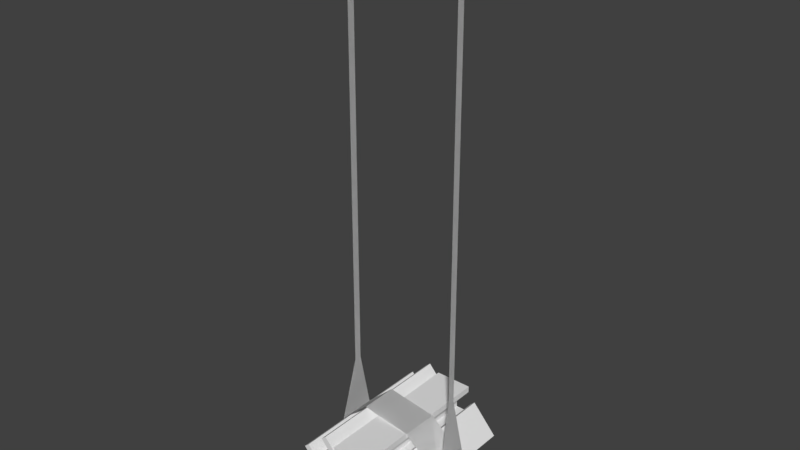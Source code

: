 # Source: ConstructionPlatform.blend  (saved by Blender 2.77.0; exported with 4.5.12 LTS)
import bpy
from mathutils import Matrix  # noqa: F401  (used for matrix-valued properties, if any)

bpy.ops.wm.read_factory_settings(use_empty=True)
scene = bpy.context.scene
scene.name = 'Scene'

# ---- collections
col_collection_1 = bpy.data.collections.new('Collection 1'); scene.collection.children.link(col_collection_1)

# ---- materials (node trees are filled in below, after node groups)
mat_constructionbeam = bpy.data.materials.new('ConstructionBeam')
mat_constructionbeam.alpha_threshold = 0.0
mat_constructionbeam.use_transparent_shadow = False
mat_constructionbeam.roughness = 0.5
mat_belt = bpy.data.materials.new('Belt')
mat_belt.alpha_threshold = 0.0
mat_belt.use_transparent_shadow = False
mat_belt.roughness = 0.5

# ---- material node trees

# ---- world
world_world = bpy.data.worlds.new('World'); scene.world = world_world
world_world.color = (0.05088, 0.05088, 0.05088)
world_world.use_sun_shadow = False
world_world.sun_shadow_jitter_overblur = 0.0
world_world.cycles.sampling_method = 'MANUAL'

# ---- meshes
me_constructionplatform = bpy.data.meshes.new('ConstructionPlatform')
me_constructionplatform.from_pydata([(9.83, -29.44, 4.529), (9.83, 27.89, 4.51), (-4.221, -29.44, 4.529), (-4.221, 27.89, 4.51), (9.83, 27.89, 2.097), (0.8979, 27.89, -6.61), (-4.221, -29.44, -6.59), (-4.221, 27.89, -6.61), (9.83, 27.89, -6.61), (0.8979, -29.44, -6.59), (4.711, 27.89, -6.61), (4.711, 27.89, 2.097), (4.711, -29.44, 2.117), (4.711, -29.44, -6.59), (4.711, 27.89, -6.61), (0.8979, -29.44, -6.59), (0.8979, 27.89, 2.097), (0.8979, 27.89, -6.61), (4.711, -29.44, -6.59), (9.83, -29.44, -6.59), (-4.221, -29.45, -9.003), (9.83, -29.44, 2.117), (-4.221, -29.44, 2.117), (-4.221, 27.89, 2.097), (-4.221, 27.89, -9.022), (9.83, -29.45, -9.003), (0.8979, -29.44, 2.117), (9.83, 27.89, -9.022), (-18.96, -28.77, -2.784), (-18.94, 28.56, -2.771), (-9.656, -28.77, -13.32), (-9.642, 28.56, -13.3), (-17.14, 28.56, -1.174), (-4.697, 28.56, -2.103), (-1.323, -28.78, -5.953), (-1.308, 28.56, -5.94), (-10.61, 28.56, 4.591), (-4.712, -28.78, -2.117), (-7.222, 28.56, 0.7542), (-13.75, 28.56, -5.011), (-13.76, -28.77, -5.024), (-7.237, -28.78, 0.7411), (-7.222, 28.56, 0.7542), (-4.712, -28.78, -2.116), (-11.22, 28.56, -7.868), (-4.697, 28.56, -2.103), (-7.237, -28.78, 0.7411), (-10.63, -28.78, 4.578), (0.4852, -28.78, -4.356), (-17.15, -28.77, -1.187), (-7.848, -28.77, -11.72), (-7.834, 28.56, -11.7), (0.5, 28.56, -4.343), (-8.818, -28.78, 6.175), (-11.24, -28.77, -7.881), (-8.803, 28.56, 6.188), (2.067, -28.77, -10.88), (2.082, 28.56, -10.87), (11.37, -28.77, -21.41), (11.38, 28.56, -21.4), (3.89, 28.56, -9.273), (16.33, 28.56, -10.2), (19.7, -28.78, -14.05), (19.72, 28.56, -14.04), (10.42, 28.56, -3.509), (16.31, -28.78, -10.22), (13.8, 28.56, -7.345), (7.279, 28.56, -13.11), (7.264, -28.77, -13.12), (13.79, -28.78, -7.358), (13.8, 28.56, -7.345), (16.31, -28.78, -10.22), (9.804, 28.56, -15.97), (16.33, 28.56, -10.2), (13.79, -28.78, -7.358), (10.4, -28.78, -3.522), (21.51, -28.78, -12.46), (3.875, -28.77, -9.286), (13.18, -28.77, -19.82), (13.19, 28.56, -19.8), (21.53, 28.56, -12.44), (12.21, -28.78, -1.924), (9.789, -28.77, -15.98), (12.22, 28.56, -1.911), (0.8105, -28.95, -22.34), (0.791, 28.38, -22.34), (-1.333, -28.95, -8.451), (-1.353, 28.38, -8.454), (-1.593, 28.38, -22.71), (-11.56, 28.38, -15.21), (-12.32, -28.95, -10.15), (-12.34, 28.38, -10.15), (-10.2, 28.38, -24.04), (-11.54, -28.95, -15.21), (-10.98, 28.38, -18.98), (-2.374, 28.38, -17.65), (-2.355, -28.95, -17.65), (-10.96, -28.95, -18.97), (-10.98, 28.38, -18.98), (-11.54, -28.95, -15.21), (-2.956, 28.38, -13.88), (-11.56, 28.38, -15.21), (-10.96, -28.95, -18.97), (-10.18, -28.95, -24.03), (-14.71, -28.95, -10.52), (-1.574, -28.95, -22.71), (-3.718, -28.95, -8.819), (-3.737, 28.38, -8.822), (-14.73, 28.38, -10.52), (-12.56, -28.95, -24.4), (-2.937, -28.95, -13.88), (-12.58, 28.38, -24.41), (-9.443, -7.25, 6.281), (10.27, -8.356, 4.545), (-9.314, 6.799, 6.281), (10.39, 5.693, 4.545), (21.45, -4.234, -11.7), (21.58, 9.815, -11.7), (-20.27, -7.288, -3.894), (-20.14, 6.761, -3.894), (-14.54, -6.075, -25.45), (-14.41, 7.974, -25.45), (20.54, -3.75, -21.88), (20.67, 10.3, -21.88), (21.45, -4.234, -11.7), (21.58, 9.815, -11.7), (-20.27, -7.288, -3.894), (-20.14, 6.761, -3.894), (21.45, 0.2437, 17.38), (21.58, 2.851, 17.38), (-20.27, -0.3231, 18.1), (-20.14, 2.284, 18.1), (21.45, 0.2437, 182.1), (21.58, 2.851, 182.1), (-20.27, -0.3231, 184.0), (-20.14, 2.284, 184.0), (-9.443, -7.25, 6.281), (10.27, -8.356, 4.545), (-9.314, 6.799, 6.281), (10.39, 5.693, 4.545), (21.45, -4.234, -11.7), (21.58, 9.815, -11.7), (-20.27, -7.288, -3.894), (-20.14, 6.761, -3.894), (-14.54, -6.075, -25.45), (-14.41, 7.974, -25.45), (20.54, -3.75, -21.88), (20.67, 10.3, -21.88), (21.45, -4.234, -11.7), (21.58, 9.815, -11.7), (-20.27, -7.288, -3.894), (-20.14, 6.761, -3.894), (21.45, 0.2437, 17.38), (21.58, 2.851, 17.38), (-20.27, -0.3231, 18.1), (-20.14, 2.284, 18.1), (21.45, 0.2437, 182.1), (21.58, 2.851, 182.1), (-20.27, -0.3231, 184.0), (-20.14, 2.284, 184.0)], [], [(11, 16, 3, 1), (3, 2, 0, 1), (1, 0, 21, 4), (11, 12, 13, 10), (4, 21, 12, 11), (7, 6, 9, 5), (25, 27, 8, 19), (0, 12, 21), (3, 16, 23), (15, 13, 12, 26), (26, 12, 0, 2), (16, 11, 10, 17), (1, 4, 11), (2, 22, 26), (18, 9, 20, 25), (19, 8, 14, 18), (27, 14, 8), (20, 9, 6), (5, 14, 27, 24), (25, 19, 18), (24, 7, 5), (6, 7, 24, 20), (3, 23, 22, 2), (17, 15, 26, 16), (26, 22, 23, 16), (27, 25, 20, 24), (39, 44, 31, 29), (31, 30, 28, 29), (29, 28, 49, 32), (39, 40, 41, 38), (32, 49, 40, 39), (35, 34, 37, 33), (53, 55, 36, 47), (28, 40, 49), (31, 44, 51), (43, 41, 40, 54), (54, 40, 28, 30), (44, 39, 38, 45), (29, 32, 39), (30, 50, 54), (46, 37, 48, 53), (47, 36, 42, 46), (55, 42, 36), (48, 37, 34), (33, 42, 55, 52), (53, 47, 46), (52, 35, 33), (34, 35, 52, 48), (31, 51, 50, 30), (45, 43, 54, 44), (54, 50, 51, 44), (55, 53, 48, 52), (67, 72, 59, 57), (59, 58, 56, 57), (57, 56, 77, 60), (67, 68, 69, 66), (60, 77, 68, 67), (63, 62, 65, 61), (81, 83, 64, 75), (56, 68, 77), (59, 72, 79), (71, 69, 68, 82), (82, 68, 56, 58), (72, 67, 66, 73), (57, 60, 67), (58, 78, 82), (74, 65, 76, 81), (75, 64, 70, 74), (83, 70, 64), (76, 65, 62), (61, 70, 83, 80), (81, 75, 74), (80, 63, 61), (62, 63, 80, 76), (59, 79, 78, 58), (73, 71, 82, 72), (82, 78, 79, 72), (83, 81, 76, 80), (95, 100, 87, 85), (87, 86, 84, 85), (85, 84, 105, 88), (95, 96, 97, 94), (88, 105, 96, 95), (91, 90, 93, 89), (109, 111, 92, 103), (84, 96, 105), (87, 100, 107), (99, 97, 96, 110), (110, 96, 84, 86), (100, 95, 94, 101), (85, 88, 95), (86, 106, 110), (102, 93, 104, 109), (103, 92, 98, 102), (111, 98, 92), (104, 93, 90), (89, 98, 111, 108), (109, 103, 102), (108, 91, 89), (90, 91, 108, 104), (87, 107, 106, 86), (101, 99, 110, 100), (110, 106, 107, 100), (111, 109, 104, 108), (115, 114, 112, 113), (115, 113, 116, 117), (112, 114, 119, 118), (118, 119, 121, 120), (120, 121, 123, 122), (117, 123, 122, 116), (126, 130, 131, 127), (125, 124, 128, 129), (130, 134, 135, 131), (129, 128, 132, 133), (139, 137, 136, 138), (139, 141, 140, 137), (136, 142, 143, 138), (142, 144, 145, 143), (144, 146, 147, 145), (141, 140, 146, 147), (150, 151, 155, 154), (149, 153, 152, 148), (154, 155, 159, 158), (153, 157, 156, 152)])
me_constructionplatform.polygons.foreach_set('material_index', [0, 0, 0, 0, 0, 0, 0, 0, 0, 0, 0, 0, 0, 0, 0, 0, 0, 0, 0, 0, 0, 0, 0, 0, 0, 0, 0, 0, 0, 0, 0, 0, 0, 0, 0, 0, 0, 0, 0, 0, 0, 0, 0, 0, 0, 0, 0, 0, 0, 0, 0, 0, 0, 0, 0, 0, 0, 0, 0, 0, 0, 0, 0, 0, 0, 0, 0, 0, 0, 0, 0, 0, 0, 0, 0, 0, 0, 0, 0, 0, 0, 0, 0, 0, 0, 0, 0, 0, 0, 0, 0, 0, 0, 0, 0, 0, 0, 0, 0, 0, 0, 0, 0, 0, 1, 1, 1, 1, 1, 1, 1, 1, 1, 1, 1, 1, 1, 1, 1, 1, 1, 1, 1, 1])
_uv = me_constructionplatform.uv_layers.new(name='UVMap')
_uv.uv.foreach_set('vector', [0.1985, 0.8178, 0.1985, 0.6822, 0.3015, 0.5, 0.3015, 1.0, 9.754e-05, 0.5001, 0.9999, 0.5001, 0.9999, 1.0, 9.754e-05, 1.0, 0.3721, 0.8274, 0.04918, 0.8274, 0.04918, 0.7159, 0.3721, 0.7159, 1.44, 0.5, -0.44, 0.5, -0.44, 2.146e-06, 1.44, 0.0, 0.9999, 1.0, 0.0001178, 1.0, 0.0001178, 0.8091, 0.9999, 0.8091, 0.9999, 0.5, 0.0001179, 0.5, 0.0001177, 0.6713, 0.9999, 0.6713, 0.3721, 0.8274, 0.04918, 0.8274, 0.04918, 0.7159, 0.3721, 0.7159, 0.3015, 1.0, 0.1985, 0.8178, 0.1985, 1.0, 0.3015, 0.5, 0.1985, 0.6822, 0.1985, 0.5, 0.1722, 0.6012, 0.2253, 0.6012, 0.2253, 0.8437, 0.1722, 0.8437, 0.1985, 0.6822, 0.1985, 0.8178, 0.3015, 1.0, 0.3015, 0.5, 0.289, 0.8886, 0.2292, 0.8886, 0.2292, 0.6154, 0.289, 0.6154, 0.3015, 1.0, 0.1985, 1.0, 0.1985, 0.8178, 0.3015, 0.5, 0.1985, 0.5, 0.1985, 0.6822, 0.1985, 0.8178, 0.1985, 0.6822, 0.3015, 0.5, 0.3015, 1.0, 0.9999, 1.0, 0.0001178, 1.0, 0.0001178, 0.8091, 0.9999, 0.8091, 0.3015, 1.0, 0.1985, 0.8178, 0.1985, 1.0, 0.3015, 0.5, 0.1985, 0.6822, 0.1985, 0.5, 0.1985, 0.6822, 0.1985, 0.8178, 0.3015, 1.0, 0.3015, 0.5, 0.3015, 1.0, 0.1985, 1.0, 0.1985, 0.8178, 0.3015, 0.5, 0.1985, 0.5, 0.1985, 0.6822, 0.0001179, 0.5, 0.9999, 0.5, 0.3015, 0.5, 0.3015, 0.5, 0.3015, 0.5, 0.1985, 0.5, 0.1985, 0.5, 0.3015, 0.5, 1.44, 0.0, -0.44, 2.146e-06, -0.44, 0.5, 1.44, 0.5, 0.0001177, 0.6713, 0.0001179, 0.5, 0.9999, 0.5, 0.9999, 0.6713, 0.3015, 1.0, 0.3015, 1.0, 0.3015, 0.5, 0.3015, 0.5, 0.1985, 0.8178, 0.1985, 0.6822, 0.3015, 0.5, 0.3015, 1.0, 9.754e-05, 0.5001, 0.9999, 0.5001, 0.9999, 1.0, 9.754e-05, 1.0, 0.3721, 0.8274, 0.04918, 0.8274, 0.04918, 0.7159, 0.3721, 0.7159, 1.44, 0.5, -0.44, 0.5, -0.44, 2.146e-06, 1.44, 0.0, 0.9999, 1.0, 0.0001178, 1.0, 0.0001178, 0.8091, 0.9999, 0.8091, 0.9999, 0.5, 0.0001179, 0.5, 0.0001177, 0.6713, 0.9999, 0.6713, 0.3721, 0.8274, 0.04918, 0.8274, 0.04918, 0.7159, 0.3721, 0.7159, 0.3015, 1.0, 0.1985, 0.8178, 0.1985, 1.0, 0.3015, 0.5, 0.1985, 0.6822, 0.1985, 0.5, 0.1722, 0.6012, 0.2253, 0.6012, 0.2253, 0.8437, 0.1722, 0.8437, 0.1985, 0.6822, 0.1985, 0.8178, 0.3015, 1.0, 0.3015, 0.5, 0.289, 0.8886, 0.2292, 0.8886, 0.2292, 0.6154, 0.289, 0.6154, 0.3015, 1.0, 0.1985, 1.0, 0.1985, 0.8178, 0.3015, 0.5, 0.1985, 0.5, 0.1985, 0.6822, 0.1985, 0.8178, 0.1985, 0.6822, 0.3015, 0.5, 0.3015, 1.0, 0.9999, 1.0, 0.0001178, 1.0, 0.0001178, 0.8091, 0.9999, 0.8091, 0.3015, 1.0, 0.1985, 0.8178, 0.1985, 1.0, 0.3015, 0.5, 0.1985, 0.6822, 0.1985, 0.5, 0.1985, 0.6822, 0.1985, 0.8178, 0.3015, 1.0, 0.3015, 0.5, 0.3015, 1.0, 0.1985, 1.0, 0.1985, 0.8178, 0.3015, 0.5, 0.1985, 0.5, 0.1985, 0.6822, 0.0001179, 0.5, 0.9999, 0.5, 0.3015, 0.5, 0.3015, 0.5, 0.3015, 0.5, 0.1985, 0.5, 0.1985, 0.5, 0.3015, 0.5, 1.44, 0.0, -0.44, 2.146e-06, -0.44, 0.5, 1.44, 0.5, 0.0001177, 0.6713, 0.0001179, 0.5, 0.9999, 0.5, 0.9999, 0.6713, 0.3015, 1.0, 0.3015, 1.0, 0.3015, 0.5, 0.3015, 0.5, 0.1985, 0.8178, 0.1985, 0.6822, 0.3015, 0.5, 0.3015, 1.0, 9.754e-05, 0.5001, 0.9999, 0.5001, 0.9999, 1.0, 9.754e-05, 1.0, 0.3721, 0.8274, 0.04918, 0.8274, 0.04918, 0.7159, 0.3721, 0.7159, 1.44, 0.5, -0.44, 0.5, -0.44, 2.146e-06, 1.44, 0.0, 0.9999, 1.0, 0.0001178, 1.0, 0.0001178, 0.8091, 0.9999, 0.8091, 0.9999, 0.5, 0.0001179, 0.5, 0.0001177, 0.6713, 0.9999, 0.6713, 0.3721, 0.8274, 0.04918, 0.8274, 0.04918, 0.7159, 0.3721, 0.7159, 0.3015, 1.0, 0.1985, 0.8178, 0.1985, 1.0, 0.3015, 0.5, 0.1985, 0.6822, 0.1985, 0.5, 0.1722, 0.6012, 0.2253, 0.6012, 0.2253, 0.8437, 0.1722, 0.8437, 0.1985, 0.6822, 0.1985, 0.8178, 0.3015, 1.0, 0.3015, 0.5, 0.289, 0.8886, 0.2292, 0.8886, 0.2292, 0.6154, 0.289, 0.6154, 0.3015, 1.0, 0.1985, 1.0, 0.1985, 0.8178, 0.3015, 0.5, 0.1985, 0.5, 0.1985, 0.6822, 0.1985, 0.8178, 0.1985, 0.6822, 0.3015, 0.5, 0.3015, 1.0, 0.9999, 1.0, 0.0001178, 1.0, 0.0001178, 0.8091, 0.9999, 0.8091, 0.3015, 1.0, 0.1985, 0.8178, 0.1985, 1.0, 0.3015, 0.5, 0.1985, 0.6822, 0.1985, 0.5, 0.1985, 0.6822, 0.1985, 0.8178, 0.3015, 1.0, 0.3015, 0.5, 0.3015, 1.0, 0.1985, 1.0, 0.1985, 0.8178, 0.3015, 0.5, 0.1985, 0.5, 0.1985, 0.6822, 0.0001179, 0.5, 0.9999, 0.5, 0.3015, 0.5, 0.3015, 0.5, 0.3015, 0.5, 0.1985, 0.5, 0.1985, 0.5, 0.3015, 0.5, 1.44, 0.0, -0.44, 2.146e-06, -0.44, 0.5, 1.44, 0.5, 0.0001177, 0.6713, 0.0001179, 0.5, 0.9999, 0.5, 0.9999, 0.6713, 0.3015, 1.0, 0.3015, 1.0, 0.3015, 0.5, 0.3015, 0.5, 0.1985, 0.8178, 0.1985, 0.6822, 0.3015, 0.5, 0.3015, 1.0, 9.754e-05, 0.5001, 0.9999, 0.5001, 0.9999, 1.0, 9.754e-05, 1.0, 0.3721, 0.8274, 0.04918, 0.8274, 0.04918, 0.7159, 0.3721, 0.7159, 1.44, 0.5, -0.44, 0.5, -0.44, 2.146e-06, 1.44, 0.0, 0.9999, 1.0, 0.0001178, 1.0, 0.0001178, 0.8091, 0.9999, 0.8091, 0.9999, 0.5, 0.0001179, 0.5, 0.0001177, 0.6713, 0.9999, 0.6713, 0.3721, 0.8274, 0.04918, 0.8274, 0.04918, 0.7159, 0.3721, 0.7159, 0.3015, 1.0, 0.1985, 0.8178, 0.1985, 1.0, 0.3015, 0.5, 0.1985, 0.6822, 0.1985, 0.5, 0.1722, 0.6012, 0.2253, 0.6012, 0.2253, 0.8437, 0.1722, 0.8437, 0.1985, 0.6822, 0.1985, 0.8178, 0.3015, 1.0, 0.3015, 0.5, 0.289, 0.8886, 0.2292, 0.8886, 0.2292, 0.6154, 0.289, 0.6154, 0.3015, 1.0, 0.1985, 1.0, 0.1985, 0.8178, 0.3015, 0.5, 0.1985, 0.5, 0.1985, 0.6822, 0.1985, 0.8178, 0.1985, 0.6822, 0.3015, 0.5, 0.3015, 1.0, 0.9999, 1.0, 0.0001178, 1.0, 0.0001178, 0.8091, 0.9999, 0.8091, 0.3015, 1.0, 0.1985, 0.8178, 0.1985, 1.0, 0.3015, 0.5, 0.1985, 0.6822, 0.1985, 0.5, 0.1985, 0.6822, 0.1985, 0.8178, 0.3015, 1.0, 0.3015, 0.5, 0.3015, 1.0, 0.1985, 1.0, 0.1985, 0.8178, 0.3015, 0.5, 0.1985, 0.5, 0.1985, 0.6822, 0.0001179, 0.5, 0.9999, 0.5, 0.3015, 0.5, 0.3015, 0.5, 0.3015, 0.5, 0.1985, 0.5, 0.1985, 0.5, 0.3015, 0.5, 1.44, 0.0, -0.44, 2.146e-06, -0.44, 0.5, 1.44, 0.5, 0.0001177, 0.6713, 0.0001179, 0.5, 0.9999, 0.5, 0.9999, 0.6713, 0.3015, 1.0, 0.3015, 1.0, 0.3015, 0.5, 0.3015, 0.5, 9.754e-05, 0.5001, 0.9999, 0.5001, 0.9999, 1.0, 9.754e-05, 1.0, 9.754e-05, 0.5001, 9.754e-05, 1.0, 9.754e-05, 1.0, 9.754e-05, 0.5001, 0.9999, 1.0, 0.9999, 0.5001, 0.9999, 0.5001, 0.9999, 1.0, 0.9999, 1.0, 0.9999, 0.5001, 0.9999, 0.5001, 0.9999, 1.0, 0.9999, 1.0, 0.9999, 0.5001, 0.9999, 0.5001, 0.9999, 1.0, 9.754e-05, 0.5001, 0.9999, 0.5001, 0.9999, 1.0, 9.754e-05, 1.0, 0.9999, 1.0, 0.9999, 1.0, 0.9999, 0.5001, 0.9999, 0.5001, 9.754e-05, 0.5001, 9.754e-05, 1.0, 9.754e-05, 1.0, 9.754e-05, 0.5001, 0.9999, 1.0, 0.9999, 1.0, 0.9999, 0.5001, 0.9999, 0.5001, 9.754e-05, 0.5001, 9.754e-05, 1.0, 9.754e-05, 1.0, 9.754e-05, 0.5001, 9.754e-05, 0.5001, 9.754e-05, 1.0, 0.9999, 1.0, 0.9999, 0.5001, 9.754e-05, 0.5001, 9.754e-05, 0.5001, 9.754e-05, 1.0, 9.754e-05, 1.0, 0.9999, 1.0, 0.9999, 1.0, 0.9999, 0.5001, 0.9999, 0.5001, 0.9999, 1.0, 0.9999, 1.0, 0.9999, 0.5001, 0.9999, 0.5001, 0.9999, 1.0, 0.9999, 1.0, 0.9999, 0.5001, 0.9999, 0.5001, 9.754e-05, 0.5001, 9.754e-05, 1.0, 0.9999, 1.0, 0.9999, 0.5001, 0.9999, 1.0, 0.9999, 0.5001, 0.9999, 0.5001, 0.9999, 1.0, 9.754e-05, 0.5001, 9.754e-05, 0.5001, 9.754e-05, 1.0, 9.754e-05, 1.0, 0.9999, 1.0, 0.9999, 0.5001, 0.9999, 0.5001, 0.9999, 1.0, 9.754e-05, 0.5001, 9.754e-05, 0.5001, 9.754e-05, 1.0, 9.754e-05, 1.0])
me_constructionplatform.materials.append(mat_constructionbeam)
me_constructionplatform.materials.append(mat_belt)
me_constructionplatform.use_remesh_preserve_volume = False
me_constructionplatform.use_remesh_preserve_attributes = False
me_constructionplatform.use_mirror_vertex_groups = False
me_constructionplatform.update()

# ---- objects
ob_constructionplatform = bpy.data.objects.new('ConstructionPlatform', me_constructionplatform)

# ---- transforms, parenting, visibility, modifiers, constraints
ob_constructionplatform.location = (0.0, 0.0, 0.0)
ob_constructionplatform.lineart.crease_threshold = 0.0

# ---- collection membership
col_collection_1.objects.link(ob_constructionplatform)

# ---- scene / render settings (as saved in the file)
scene.frame_start = 1; scene.frame_end = 250; scene.frame_set(1)
scene.render.engine = 'BLENDER_EEVEE_NEXT'
scene.render.resolution_percentage = 50
scene.render.dither_intensity = 0.0
scene.cycles.use_denoising = False
scene.cycles.samples = 128
scene.cycles.sampling_pattern = 'TABULATED_SOBOL'
scene.cycles.light_sampling_threshold = 0.0
scene.cycles.use_adaptive_sampling = False
scene.cycles.use_light_tree = False
scene.cycles.blur_glossy = 0.0
scene.cycles.sample_clamp_indirect = 0.0
scene.view_settings.view_transform = 'Standard'
bpy.context.view_layer.update()

# ---- added for rendering (the .blend has no active camera and no usable light): camera, sun
cam_auto = bpy.data.cameras.new('AutoCamera')
cam_auto.lens = 50.0
cam_auto.sensor_width = 36.0
cam_auto.clip_end = 3593.39
ob_auto_camera = bpy.data.objects.new('AutoCamera', cam_auto)
scene.collection.objects.link(ob_auto_camera)
ob_auto_camera.location = (205.407, -246.147, 243.066)
ob_auto_camera.rotation_euler = (1.09748, -7.21219e-08, 0.694738)
scene.camera = ob_auto_camera
light_auto_sun = bpy.data.lights.new('AutoSun', 'SUN')
light_auto_sun.energy = 3.0
light_auto_sun.angle = 0.0523599
ob_auto_sun = bpy.data.objects.new('AutoSun', light_auto_sun)
scene.collection.objects.link(ob_auto_sun)
ob_auto_sun.rotation_euler = (0.872665, 0.174533, 0.523599)
bpy.context.view_layer.update()
